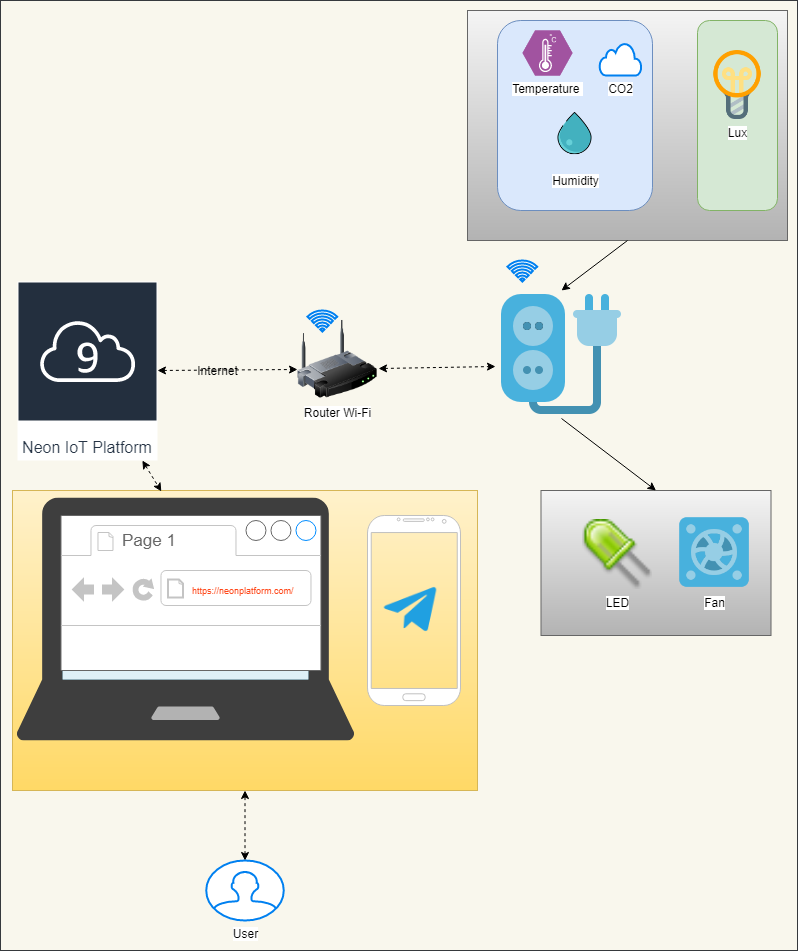

The diagram above was exported from draw.io. Its source (the exported page's mxGraphModel, read from the mxfile embedded in the PNG):
<mxGraphModel dx="1039" dy="654" grid="1" gridSize="10" guides="1" tooltips="1" connect="1" arrows="1" fold="1" page="1" pageScale="1" pageWidth="827" pageHeight="1169" math="0" shadow="0">
  <root>
    <mxCell id="0" />
    <mxCell id="1" parent="0" />
    <mxCell id="b1I_690l7l1dpyekks1_-55" value="" style="rounded=0;whiteSpace=wrap;html=1;fillColor=#f9f7ed;strokeColor=#36393d;" vertex="1" parent="1">
      <mxGeometry x="33" y="90" width="797" height="950" as="geometry" />
    </mxCell>
    <mxCell id="b1I_690l7l1dpyekks1_-34" value="" style="rounded=0;whiteSpace=wrap;html=1;gradientColor=#b3b3b3;fillColor=#f5f5f5;strokeColor=#666666;" vertex="1" parent="1">
      <mxGeometry x="573.5" y="580" width="230" height="145" as="geometry" />
    </mxCell>
    <mxCell id="b1I_690l7l1dpyekks1_-33" value="" style="rounded=0;whiteSpace=wrap;html=1;gradientColor=#b3b3b3;fillColor=#f5f5f5;strokeColor=#666666;" vertex="1" parent="1">
      <mxGeometry x="500" y="100" width="320" height="230" as="geometry" />
    </mxCell>
    <mxCell id="b1I_690l7l1dpyekks1_-1" value="" style="shape=image;html=1;verticalAlign=top;verticalLabelPosition=bottom;labelBackgroundColor=#ffffff;imageAspect=0;aspect=fixed;image=https://cdn0.iconfinder.com/data/icons/computer-and-hardware-free/32/Computer__Computer_Hardware_Extension_Cord_Plug_Socket-128.png" vertex="1" parent="1">
      <mxGeometry x="530" y="380" width="128" height="128" as="geometry" />
    </mxCell>
    <mxCell id="b1I_690l7l1dpyekks1_-2" value="Router Wi-Fi" style="image;html=1;image=img/lib/clip_art/networking/Wireless_Router_128x128.png" vertex="1" parent="1">
      <mxGeometry x="330" y="409" width="80" height="80" as="geometry" />
    </mxCell>
    <mxCell id="b1I_690l7l1dpyekks1_-4" value="" style="html=1;verticalLabelPosition=bottom;align=center;labelBackgroundColor=#ffffff;verticalAlign=top;strokeWidth=2;strokeColor=#0080F0;shadow=0;dashed=0;shape=mxgraph.ios7.icons.wifi;pointerEvents=1" vertex="1" parent="1">
      <mxGeometry x="540" y="350" width="29.7" height="21" as="geometry" />
    </mxCell>
    <mxCell id="b1I_690l7l1dpyekks1_-6" value="" style="html=1;verticalLabelPosition=bottom;align=center;labelBackgroundColor=#ffffff;verticalAlign=top;strokeWidth=2;strokeColor=#0080F0;shadow=0;dashed=0;shape=mxgraph.ios7.icons.wifi;pointerEvents=1" vertex="1" parent="1">
      <mxGeometry x="340" y="400" width="29.7" height="21" as="geometry" />
    </mxCell>
    <mxCell id="b1I_690l7l1dpyekks1_-9" value="" style="endArrow=classic;html=1;exitX=0.5;exitY=1;exitDx=0;exitDy=0;" edge="1" parent="1" source="b1I_690l7l1dpyekks1_-33">
      <mxGeometry width="50" height="50" relative="1" as="geometry">
        <mxPoint x="670" y="320" as="sourcePoint" />
        <mxPoint x="594" y="380" as="targetPoint" />
      </mxGeometry>
    </mxCell>
    <mxCell id="b1I_690l7l1dpyekks1_-10" value="" style="rounded=1;whiteSpace=wrap;html=1;fillColor=#dae8fc;strokeColor=#6c8ebf;" vertex="1" parent="1">
      <mxGeometry x="530" y="110" width="155" height="190" as="geometry" />
    </mxCell>
    <mxCell id="b1I_690l7l1dpyekks1_-8" value="&lt;span style=&quot;font-family: &amp;#34;boschsans&amp;#34; , &amp;#34;helvetica neue&amp;#34; , &amp;#34;helvetica&amp;#34; , &amp;#34;arial&amp;#34; , sans-serif ; background-color: rgb(255 , 255 , 255)&quot;&gt;&lt;font style=&quot;font-size: 12px&quot;&gt;Temperature&amp;nbsp;&lt;/font&gt;&lt;/span&gt;" style="verticalLabelPosition=bottom;html=1;fillColor=#A153A0;strokeColor=#ffffff;verticalAlign=top;align=center;points=[[0,0.5,0],[0.125,0.25,0],[0.25,0,0],[0.5,0,0],[0.75,0,0],[0.875,0.25,0],[1,0.5,0],[0.875,0.75,0],[0.75,1,0],[0.5,1,0],[0.125,0.75,0]];pointerEvents=1;shape=mxgraph.cisco_safe.compositeIcon;bgIcon=mxgraph.cisco_safe.design.blank_device;resIcon=mxgraph.cisco_safe.design.sensor;" vertex="1" parent="1">
      <mxGeometry x="555" y="120" width="50" height="45" as="geometry" />
    </mxCell>
    <mxCell id="b1I_690l7l1dpyekks1_-11" value="" style="endArrow=classic;startArrow=classic;html=1;exitX=1.013;exitY=0.613;exitDx=0;exitDy=0;dashed=1;exitPerimeter=0;" edge="1" parent="1" source="b1I_690l7l1dpyekks1_-2">
      <mxGeometry width="50" height="50" relative="1" as="geometry">
        <mxPoint x="440" y="590" as="sourcePoint" />
        <mxPoint x="528" y="456" as="targetPoint" />
      </mxGeometry>
    </mxCell>
    <mxCell id="b1I_690l7l1dpyekks1_-13" value="&lt;span style=&quot;font-family: &amp;#34;boschsans&amp;#34; , &amp;#34;helvetica neue&amp;#34; , &amp;#34;helvetica&amp;#34; , &amp;#34;arial&amp;#34; , sans-serif&quot;&gt;&lt;font style=&quot;font-size: 12px&quot;&gt;Humidity&lt;/font&gt;&lt;/span&gt;" style="shape=image;html=1;verticalAlign=top;verticalLabelPosition=bottom;labelBackgroundColor=#ffffff;imageAspect=0;aspect=fixed;image=https://cdn2.iconfinder.com/data/icons/weather-flat-icons-2/320/7-128.png" vertex="1" parent="1">
      <mxGeometry x="573.5" y="189" width="68" height="68" as="geometry" />
    </mxCell>
    <mxCell id="b1I_690l7l1dpyekks1_-16" value="" style="rounded=1;whiteSpace=wrap;html=1;fillColor=#d5e8d4;strokeColor=#82b366;" vertex="1" parent="1">
      <mxGeometry x="730" y="110" width="80" height="190" as="geometry" />
    </mxCell>
    <mxCell id="b1I_690l7l1dpyekks1_-14" value="Lux" style="shape=image;html=1;verticalAlign=top;verticalLabelPosition=bottom;labelBackgroundColor=#ffffff;imageAspect=0;aspect=fixed;image=https://cdn2.iconfinder.com/data/icons/bitsies/128/Lightbulb-128.png" vertex="1" parent="1">
      <mxGeometry x="735.5" y="140" width="69" height="69" as="geometry" />
    </mxCell>
    <mxCell id="b1I_690l7l1dpyekks1_-19" value="CO2" style="html=1;verticalLabelPosition=bottom;align=center;labelBackgroundColor=#ffffff;verticalAlign=top;strokeWidth=2;strokeColor=#0080F0;shadow=0;dashed=0;shape=mxgraph.ios7.icons.cloud;" vertex="1" parent="1">
      <mxGeometry x="632" y="132.5" width="42" height="32.5" as="geometry" />
    </mxCell>
    <mxCell id="b1I_690l7l1dpyekks1_-24" value="LED" style="shape=image;html=1;verticalAlign=top;verticalLabelPosition=bottom;labelBackgroundColor=#ffffff;imageAspect=0;aspect=fixed;image=https://cdn2.iconfinder.com/data/icons/fatcow/32x32/led.png" vertex="1" parent="1">
      <mxGeometry x="615" y="609" width="70" height="70" as="geometry" />
    </mxCell>
    <mxCell id="b1I_690l7l1dpyekks1_-25" value="Fan" style="shape=image;html=1;verticalAlign=top;verticalLabelPosition=bottom;labelBackgroundColor=#ffffff;imageAspect=0;aspect=fixed;image=https://cdn0.iconfinder.com/data/icons/computer-and-hardware-free/32/Computer__Computer_Hardware_Fan_Cooling_Cooler-128.png" vertex="1" parent="1">
      <mxGeometry x="710" y="605" width="74" height="74" as="geometry" />
    </mxCell>
    <mxCell id="b1I_690l7l1dpyekks1_-26" value="" style="endArrow=classic;html=1;entryX=0.5;entryY=0;entryDx=0;entryDy=0;exitX=0.5;exitY=1;exitDx=0;exitDy=0;" edge="1" parent="1" source="b1I_690l7l1dpyekks1_-1" target="b1I_690l7l1dpyekks1_-34">
      <mxGeometry width="50" height="50" relative="1" as="geometry">
        <mxPoint x="580" y="510" as="sourcePoint" />
        <mxPoint x="660" y="570" as="targetPoint" />
      </mxGeometry>
    </mxCell>
    <mxCell id="b1I_690l7l1dpyekks1_-30" value="&lt;br&gt;&lt;span style=&quot;color: rgba(24 , 39 , 57 , 0.94) ; font-size: 16px ; font-style: normal ; font-weight: 400 ; letter-spacing: normal ; text-align: center ; text-indent: 0px ; text-transform: none ; word-spacing: 0px ; background-color: rgb(255 , 255 , 255) ; display: inline ; float: none&quot;&gt;Neon IoT Platform&lt;/span&gt;" style="outlineConnect=0;fontColor=#232F3E;gradientColor=none;strokeColor=#ffffff;fillColor=#232F3E;dashed=0;verticalLabelPosition=middle;verticalAlign=bottom;align=center;html=1;whiteSpace=wrap;fontSize=10;fontStyle=1;spacing=3;shape=mxgraph.aws4.productIcon;prIcon=mxgraph.aws4.cloud9;" vertex="1" parent="1">
      <mxGeometry x="50" y="371" width="140" height="179" as="geometry" />
    </mxCell>
    <mxCell id="b1I_690l7l1dpyekks1_-31" value="" style="endArrow=classic;startArrow=classic;html=1;entryX=0;entryY=0.625;entryDx=0;entryDy=0;entryPerimeter=0;dashed=1;" edge="1" parent="1" source="b1I_690l7l1dpyekks1_-30" target="b1I_690l7l1dpyekks1_-2">
      <mxGeometry width="50" height="50" relative="1" as="geometry">
        <mxPoint x="50" y="730" as="sourcePoint" />
        <mxPoint x="100" y="680" as="targetPoint" />
      </mxGeometry>
    </mxCell>
    <mxCell id="b1I_690l7l1dpyekks1_-35" value="" style="rounded=0;whiteSpace=wrap;html=1;gradientColor=#ffd966;fillColor=#fff2cc;strokeColor=#d6b656;" vertex="1" parent="1">
      <mxGeometry x="45" y="580" width="465" height="300" as="geometry" />
    </mxCell>
    <mxCell id="b1I_690l7l1dpyekks1_-36" value="" style="aspect=fixed;html=1;points=[];align=center;image;fontSize=12;image=img/lib/mscae/Managed_Desktop.svg;" vertex="1" parent="1">
      <mxGeometry x="50" y="587.4" width="336.94" height="242.6" as="geometry" />
    </mxCell>
    <mxCell id="b1I_690l7l1dpyekks1_-38" value="User" style="html=1;verticalLabelPosition=bottom;align=center;labelBackgroundColor=#ffffff;verticalAlign=top;strokeWidth=2;strokeColor=#0080F0;shadow=0;dashed=0;shape=mxgraph.ios7.icons.user;" vertex="1" parent="1">
      <mxGeometry x="238.75" y="950" width="77.5" height="60" as="geometry" />
    </mxCell>
    <mxCell id="b1I_690l7l1dpyekks1_-39" value="" style="endArrow=classic;startArrow=classic;html=1;dashed=1;entryX=0.5;entryY=1;entryDx=0;entryDy=0;" edge="1" parent="1" source="b1I_690l7l1dpyekks1_-38" target="b1I_690l7l1dpyekks1_-35">
      <mxGeometry width="50" height="50" relative="1" as="geometry">
        <mxPoint x="360" y="790" as="sourcePoint" />
        <mxPoint x="280" y="890" as="targetPoint" />
      </mxGeometry>
    </mxCell>
    <mxCell id="b1I_690l7l1dpyekks1_-40" value="" style="endArrow=classic;startArrow=classic;html=1;dashed=1;entryX=0.32;entryY=0.003;entryDx=0;entryDy=0;entryPerimeter=0;" edge="1" parent="1" source="b1I_690l7l1dpyekks1_-30" target="b1I_690l7l1dpyekks1_-35">
      <mxGeometry width="50" height="50" relative="1" as="geometry">
        <mxPoint x="190" y="560" as="sourcePoint" />
        <mxPoint x="240" y="510" as="targetPoint" />
      </mxGeometry>
    </mxCell>
    <mxCell id="b1I_690l7l1dpyekks1_-47" value="" style="strokeWidth=1;shadow=0;dashed=0;align=center;html=1;shape=mxgraph.mockup.containers.browserWindow;rSize=0;strokeColor=#666666;strokeColor2=#008cff;strokeColor3=#c4c4c4;mainText=,;recursiveResize=0;fontColor=#FF6417;" vertex="1" parent="1">
      <mxGeometry x="93.47" y="605" width="236.53" height="155" as="geometry" />
    </mxCell>
    <mxCell id="b1I_690l7l1dpyekks1_-48" value="Page 1" style="strokeWidth=1;shadow=0;dashed=0;align=center;html=1;shape=mxgraph.mockup.containers.anchor;fontSize=17;fontColor=#666666;align=left;" vertex="1" parent="b1I_690l7l1dpyekks1_-47">
      <mxGeometry x="60" y="12" width="110" height="26" as="geometry" />
    </mxCell>
    <mxCell id="b1I_690l7l1dpyekks1_-49" value="&lt;font color=&quot;#ff4719&quot; style=&quot;font-size: 9px&quot;&gt;https://neonplatform.com/&lt;/font&gt;" style="strokeWidth=1;shadow=0;dashed=0;align=center;html=1;shape=mxgraph.mockup.containers.anchor;rSize=0;fontSize=17;fontColor=#666666;align=left;" vertex="1" parent="b1I_690l7l1dpyekks1_-47">
      <mxGeometry x="130" y="65" width="110" height="16" as="geometry" />
    </mxCell>
    <mxCell id="b1I_690l7l1dpyekks1_-52" value="" style="shape=image;html=1;verticalAlign=top;verticalLabelPosition=bottom;labelBackgroundColor=#ffffff;imageAspect=0;aspect=fixed;image=https://cdn4.iconfinder.com/data/icons/logos-and-brands/512/335_Telegram_logo-128.png;fontColor=#FF6417;" vertex="1" parent="1">
      <mxGeometry x="414" y="670" width="58" height="58" as="geometry" />
    </mxCell>
    <mxCell id="b1I_690l7l1dpyekks1_-53" value="" style="verticalLabelPosition=bottom;verticalAlign=top;html=1;shadow=0;dashed=0;strokeWidth=1;shape=mxgraph.android.phone2;strokeColor=#c0c0c0;fontColor=#FF6417;" vertex="1" parent="1">
      <mxGeometry x="400" y="605" width="93" height="190" as="geometry" />
    </mxCell>
    <mxCell id="b1I_690l7l1dpyekks1_-54" value="&lt;font color=&quot;#000000&quot;&gt;Internet&lt;/font&gt;" style="text;html=1;align=center;verticalAlign=middle;resizable=0;points=[];autosize=1;strokeColor=none;fontColor=#FF6417;" vertex="1" parent="1">
      <mxGeometry x="220" y="450" width="60" height="20" as="geometry" />
    </mxCell>
  </root>
</mxGraphModel>